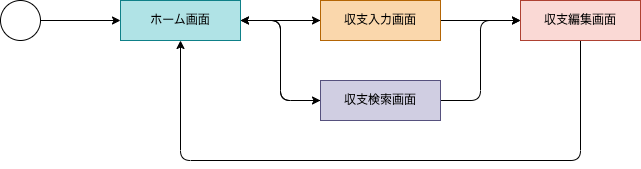

The diagram above was exported from draw.io. Its source (the exported page's mxGraphModel, read from the mxfile embedded in the PNG):
<mxGraphModel dx="906" dy="622" grid="1" gridSize="10" guides="1" tooltips="1" connect="1" arrows="1" fold="1" page="1" pageScale="1" pageWidth="1169" pageHeight="827" math="0" shadow="0">
  <root>
    <mxCell id="0" />
    <mxCell id="1" parent="0" />
    <mxCell id="4" style="edgeStyle=none;html=1;" edge="1" parent="1" source="2" target="3">
      <mxGeometry relative="1" as="geometry" />
    </mxCell>
    <mxCell id="2" value="" style="ellipse;whiteSpace=wrap;html=1;aspect=fixed;" vertex="1" parent="1">
      <mxGeometry x="40" y="40" width="40" height="40" as="geometry" />
    </mxCell>
    <mxCell id="7" style="edgeStyle=none;html=1;entryX=0;entryY=0.5;entryDx=0;entryDy=0;" edge="1" parent="1" source="3" target="5">
      <mxGeometry relative="1" as="geometry" />
    </mxCell>
    <mxCell id="8" style="edgeStyle=none;html=1;entryX=0;entryY=0.5;entryDx=0;entryDy=0;" edge="1" parent="1" source="3" target="6">
      <mxGeometry relative="1" as="geometry">
        <Array as="points">
          <mxPoint x="320" y="60" />
          <mxPoint x="320" y="140" />
        </Array>
      </mxGeometry>
    </mxCell>
    <mxCell id="3" value="ホーム画面" style="rounded=0;whiteSpace=wrap;html=1;fillColor=#b0e3e6;strokeColor=#0e8088;" vertex="1" parent="1">
      <mxGeometry x="160" y="40" width="120" height="40" as="geometry" />
    </mxCell>
    <mxCell id="10" style="edgeStyle=none;html=1;entryX=0;entryY=0.5;entryDx=0;entryDy=0;" edge="1" parent="1" source="5" target="9">
      <mxGeometry relative="1" as="geometry" />
    </mxCell>
    <mxCell id="13" style="edgeStyle=none;html=1;entryX=1;entryY=0.5;entryDx=0;entryDy=0;" edge="1" parent="1" source="5" target="3">
      <mxGeometry relative="1" as="geometry" />
    </mxCell>
    <mxCell id="5" value="収支入力画面" style="rounded=0;whiteSpace=wrap;html=1;fillColor=#fad7ac;strokeColor=#b46504;" vertex="1" parent="1">
      <mxGeometry x="360" y="40" width="120" height="40" as="geometry" />
    </mxCell>
    <mxCell id="11" style="edgeStyle=none;html=1;entryX=0;entryY=0.5;entryDx=0;entryDy=0;exitX=1;exitY=0.5;exitDx=0;exitDy=0;" edge="1" parent="1" source="6" target="9">
      <mxGeometry relative="1" as="geometry">
        <Array as="points">
          <mxPoint x="520" y="140" />
          <mxPoint x="520" y="60" />
        </Array>
      </mxGeometry>
    </mxCell>
    <mxCell id="14" style="edgeStyle=none;html=1;exitX=0;exitY=0.5;exitDx=0;exitDy=0;" edge="1" parent="1" source="6">
      <mxGeometry relative="1" as="geometry">
        <mxPoint x="280" y="60" as="targetPoint" />
        <Array as="points">
          <mxPoint x="320" y="140" />
          <mxPoint x="320" y="60" />
        </Array>
      </mxGeometry>
    </mxCell>
    <mxCell id="6" value="収支検索画面" style="rounded=0;whiteSpace=wrap;html=1;fillColor=#d0cee2;strokeColor=#56517e;" vertex="1" parent="1">
      <mxGeometry x="360" y="120" width="120" height="40" as="geometry" />
    </mxCell>
    <mxCell id="15" style="edgeStyle=none;html=1;entryX=0.5;entryY=1;entryDx=0;entryDy=0;" edge="1" parent="1" source="9" target="3">
      <mxGeometry relative="1" as="geometry">
        <Array as="points">
          <mxPoint x="620" y="200" />
          <mxPoint x="220" y="200" />
        </Array>
      </mxGeometry>
    </mxCell>
    <mxCell id="9" value="収支編集画面" style="rounded=0;whiteSpace=wrap;html=1;fillColor=#fad9d5;strokeColor=#ae4132;" vertex="1" parent="1">
      <mxGeometry x="560" y="40" width="120" height="40" as="geometry" />
    </mxCell>
  </root>
</mxGraphModel>